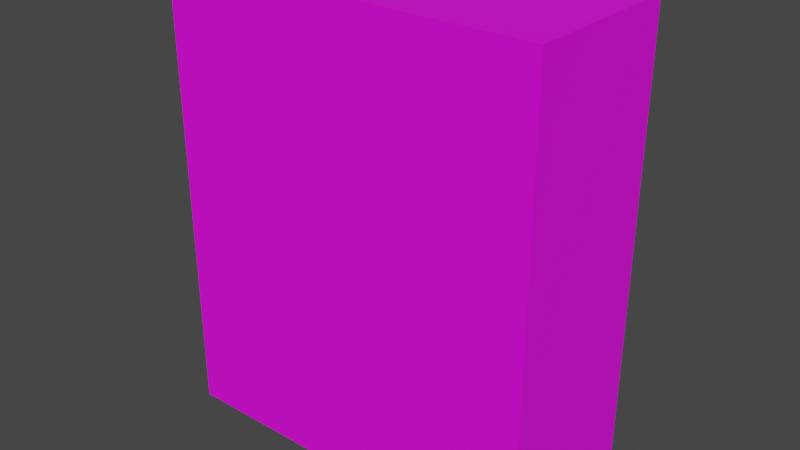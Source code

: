 # Source: collon_chocolate.blend  (saved by Blender 3.2.14; exported with 4.5.12 LTS)
import bpy
from mathutils import Matrix  # noqa: F401  (used for matrix-valued properties, if any)

bpy.ops.wm.read_factory_settings(use_empty=True)
scene = bpy.context.scene
scene.name = 'Scene'

# ---- collections
col_collection = bpy.data.collections.new('Collection'); scene.collection.children.link(col_collection)

# ---- images (referenced by path relative to the original .blend; pixels are not part of the script)
import os
ASSET_DIR = os.environ.get("B2B_ASSET_DIR", "")  # directory of the original .blend (textures are referenced by path, not embedded)
HERE = os.path.dirname(os.path.abspath(__file__))  # packed textures are extracted next to this script under _unpacked/

def load_image(name, relpath, width, height, colorspace="sRGB"):
    """Load a texture the original file referenced (path relative to the .blend, or extracted next to this script)."""
    p = next((c for c in (os.path.join(HERE, relpath), os.path.join(ASSET_DIR, relpath)) if relpath and os.path.exists(c)), "")
    if p:
        img = bpy.data.images.load(p, check_existing=True)
        img.name = name
    else:  # same state as the original file: an image datablock whose file is absent (Cycles renders it pink)
        img = bpy.data.images.new(name, width, height)
        img.source = "FILE"
        img.filepath = "//" + (relpath or name)
    img.colorspace_settings.name = colorspace
    return img
img_front_crop_side_jpg = load_image('front-crop-side.jpg', 'collon chocolate.jpg', 1024, 1024, 'sRGB')

# ---- materials (node trees are filled in below, after node groups)
mat_material_001 = bpy.data.materials.new('Material.001')
mat_material_001.use_transparent_shadow = False

# ---- material node trees
mat_material_001.use_nodes = True; mat_material_001.node_tree.nodes.clear()
_N = mat_material_001.node_tree.nodes; _L = mat_material_001.node_tree.links
n0 = _N.new('ShaderNodeBsdfPrincipled'); n0.name = 'Principled BSDF'; n0.location = (10, 300)
n0.distribution = 'GGX'
n0.subsurface_method = 'RANDOM_WALK_SKIN'
n0.inputs[3].default_value = 1.45
n0.inputs[27].default_value = (0.0, 0.0, 0.0, 1.0)
n0.inputs[28].default_value = 1.0
n1 = _N.new('ShaderNodeOutputMaterial'); n1.name = 'Material Output'; n1.location = (300, 300)
n2 = _N.new('ShaderNodeTexImage'); n2.name = 'Image Texture'; n2.location = (-280, 275)
n2.image = img_front_crop_side_jpg
_L.new(n0.outputs[0], n1.inputs[0])
_L.new(n2.outputs[0], n0.inputs[0])
n1.is_active_output = True

# ---- world
world_world = bpy.data.worlds.new('World'); scene.world = world_world
world_world.use_nodes = True; world_world.node_tree.nodes.clear()
_N = world_world.node_tree.nodes; _L = world_world.node_tree.links
n0 = _N.new('ShaderNodeOutputWorld'); n0.name = 'World Output'; n0.location = (300, 300)
n1 = _N.new('ShaderNodeBackground'); n1.name = 'Background'; n1.location = (10, 300)
n1.inputs[0].default_value = (0.05088, 0.05088, 0.05088, 1.0)
_L.new(n1.outputs[0], n0.inputs[0])
n0.is_active_output = True
world_world.color = (0.05088, 0.05088, 0.05088)
world_world.use_sun_shadow = False
world_world.sun_shadow_jitter_overblur = 0.0

# ---- meshes
me_cube_001 = bpy.data.meshes.new('Cube.001')
me_cube_001.from_pydata([(-2.062, -0.8857, -2.47), (-2.062, -0.8857, 2.502), (-2.062, 0.8857, -2.47), (-2.062, 0.8857, 2.502), (2.094, -0.8857, -2.47), (2.094, -0.8857, 2.502), (2.094, 0.8857, -2.47), (2.094, 0.8857, 2.502)], [], [(0, 1, 3, 2), (2, 3, 7, 6), (6, 7, 5, 4), (4, 5, 1, 0), (2, 6, 4, 0), (7, 3, 1, 5)])
_uv = me_cube_001.uv_layers.new(name='UVMap')
_uv.uv.foreach_set('vector', [0.5, -0.004, 0.5, 1.0, 0.421, 1.0, 0.421, -0.004, 0.3501, 0.0, 0.3501, 1.004, 0.1735, 1.004, 0.1735, 0.0, 0.4243, 0.004, 0.4243, 1.0, 0.347, 1.0, 0.347, 0.004, 0.1732, 0.0, 0.1732, 1.004, -0.0001195, 1.004, -0.0001195, 0.0, 0.7125, 0.5, 0.7125, 0.9179, 0.5344, 0.9179, 0.5344, 0.5, 0.9983, 1.026, 0.4971, 1.026, 0.4971, -0.03202, 0.9983, -0.03202])
me_cube_001.materials.append(mat_material_001)
me_cube_001.update()

# ---- objects
ob_cube = bpy.data.objects.new('Cube', me_cube_001)

# ---- transforms, parenting, visibility, modifiers, constraints
ob_cube.location = (0.0, 0.0, 0.0)

# ---- collection membership
col_collection.objects.link(ob_cube)

# ---- scene / render settings (as saved in the file)
scene.frame_start = 1; scene.frame_end = 250; scene.frame_set(1)
scene.render.engine = 'BLENDER_EEVEE_NEXT'
scene.cycles.sampling_pattern = 'TABULATED_SOBOL'
scene.cycles.use_light_tree = False
scene.view_settings.view_transform = 'Filmic'
bpy.context.view_layer.update()

# ---- added for rendering (the .blend has no active camera and no usable light): camera, sun
cam_auto = bpy.data.cameras.new('AutoCamera')
cam_auto.lens = 50.0
cam_auto.sensor_width = 36.0
cam_auto.clip_end = 1000.0
ob_auto_camera = bpy.data.objects.new('AutoCamera', cam_auto)
scene.collection.objects.link(ob_auto_camera)
ob_auto_camera.location = (6.23189, -7.45868, 4.98878)
ob_auto_camera.rotation_euler = (1.09748, -7.21219e-08, 0.694738)
scene.camera = ob_auto_camera
light_auto_sun = bpy.data.lights.new('AutoSun', 'SUN')
light_auto_sun.energy = 3.0
light_auto_sun.angle = 0.0523599
ob_auto_sun = bpy.data.objects.new('AutoSun', light_auto_sun)
scene.collection.objects.link(ob_auto_sun)
ob_auto_sun.rotation_euler = (0.872665, 0.174533, 0.523599)
bpy.context.view_layer.update()
